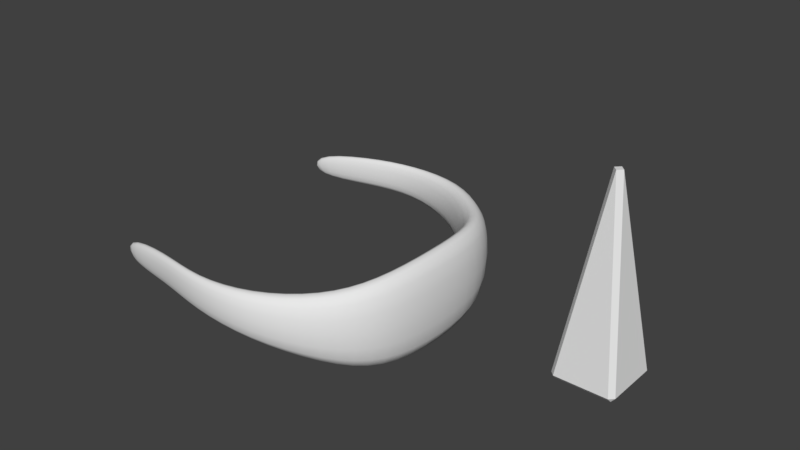 # Source: viveAvatar.blend  (saved by Blender 2.78.0; exported with 4.5.12 LTS)
import bpy
from mathutils import Matrix  # noqa: F401  (used for matrix-valued properties, if any)

bpy.ops.wm.read_factory_settings(use_empty=True)
scene = bpy.context.scene
scene.name = 'Scene'

# ---- collections
col_collection_1 = bpy.data.collections.new('Collection 1'); scene.collection.children.link(col_collection_1)
col_collection_2 = bpy.data.collections.new('Collection 2'); scene.collection.children.link(col_collection_2)

# ---- world
world_world = bpy.data.worlds.new('World'); scene.world = world_world
world_world.color = (0.05088, 0.05088, 0.05088)
world_world.use_sun_shadow = False
world_world.sun_shadow_jitter_overblur = 0.0
world_world.cycles.sampling_method = 'MANUAL'

# ---- meshes
me_cube_001 = bpy.data.meshes.new('Cube.001')
me_cube_001.from_pydata([(-0.4172, -0.4172, -1.053), (0.0, 0.0, 1.913), (-0.4172, 0.4172, -1.053), (0.4172, -0.4172, -1.053), (0.4172, 0.4172, -1.053)], [], [(0, 1, 2), (2, 1, 4), (4, 1, 3), (3, 1, 0), (2, 4, 3, 0)])
me_cube_001.use_remesh_preserve_volume = False
me_cube_001.use_remesh_preserve_attributes = False
me_cube_001.use_mirror_vertex_groups = False
me_cube_001.update()
me_plane = bpy.data.meshes.new('Plane')
me_plane.from_pydata([(0.0, 0.0, 0.7263), (0.0, 0.0, -0.7263), (-0.09499, 1.0, 0.6706), (-0.09499, 1.0, -0.6706), (-0.5441, 1.648, 0.5497), (-0.5441, 1.648, -0.4355), (-1.33, 2.123, 0.5289), (-1.33, 2.123, -0.1512), (-2.197, 2.158, 0.4934), (-2.197, 2.153, -0.01316), (-2.994, 1.985, 0.4743), (-2.891, 1.995, 0.01789), (-3.996, 1.809, 0.3044), (-3.911, 1.817, -0.05024), (-0.4271, 0.0, 0.7263), (-0.4271, 0.0, -0.7263), (-0.5005, 0.8599, 0.6706), (-0.5023, 0.8653, -0.6706), (-0.8413, 1.338, 0.5497), (-0.8501, 1.347, -0.4355), (-1.407, 1.817, 0.5289), (-1.418, 1.821, -0.1512), (-2.204, 1.992, 0.4949), (-2.207, 1.987, -0.01172), (-2.959, 1.824, 0.4786), (-2.856, 1.834, 0.02223), (-3.97, 1.645, 0.3066), (-3.885, 1.654, -0.04798)], [], [(0, 1, 3, 2), (2, 3, 5, 4), (4, 5, 7, 6), (6, 7, 9, 8), (8, 9, 11, 10), (10, 11, 13, 12), (14, 16, 17, 15), (16, 18, 19, 17), (18, 20, 21, 19), (20, 22, 23, 21), (22, 24, 25, 23), (24, 26, 27, 25), (0, 2, 16, 14), (3, 1, 15, 17), (5, 3, 17, 19), (2, 4, 18, 16), (7, 5, 19, 21), (4, 6, 20, 18), (9, 7, 21, 23), (6, 8, 22, 20), (11, 9, 23, 25), (8, 10, 24, 22), (12, 13, 27, 26), (13, 11, 25, 27), (10, 12, 26, 24)])
me_plane.polygons.foreach_set('use_smooth', [True] * 25)
me_plane.use_remesh_preserve_volume = False
me_plane.use_remesh_preserve_attributes = False
me_plane.use_mirror_vertex_groups = False
me_plane.update()

# ---- objects
ob_pointer = bpy.data.objects.new('Pointer', me_cube_001)
ob_vizor = bpy.data.objects.new('Vizor', me_plane)

# ---- transforms, parenting, visibility, modifiers, constraints
ob_pointer.location = (2.069, 0.1021, 0.8557)
ob_pointer.lineart.crease_threshold = 0.0
_m = ob_pointer.modifiers.new('Bevel', 'BEVEL')
_m.width = 0.058
_m.width_pct = 0.058
_m.limit_method = 'NONE'
_m.spread = 0.0
ob_vizor.location = (0.0, 0.0, 0.0)
ob_vizor.lineart.crease_threshold = 0.0
_m = ob_vizor.modifiers.new('Mirror', 'MIRROR')
_m.use_axis = (False, True, False)
_m.use_clip = True
_m = ob_vizor.modifiers.new('Subsurf', 'SUBSURF')
_m.uv_smooth = 'PRESERVE_CORNERS'
_m.quality = 2
_m.levels = 2
_m.show_only_control_edges = False

# ---- collection membership
col_collection_1.objects.link(ob_pointer)
col_collection_2.objects.link(ob_vizor)

# ---- scene / render settings (as saved in the file)
scene.frame_start = 1; scene.frame_end = 250; scene.frame_set(1)
scene.render.engine = 'BLENDER_EEVEE_NEXT'
scene.render.resolution_percentage = 50
scene.render.dither_intensity = 0.0
scene.cycles.use_denoising = False
scene.cycles.samples = 128
scene.cycles.sampling_pattern = 'TABULATED_SOBOL'
scene.cycles.light_sampling_threshold = 0.0
scene.cycles.use_adaptive_sampling = False
scene.cycles.use_light_tree = False
scene.cycles.blur_glossy = 0.0
scene.cycles.sample_clamp_indirect = 0.0
scene.view_settings.view_transform = 'Standard'
bpy.context.view_layer.update()

# ---- added for rendering (the .blend has no active camera and no usable light): camera, sun
cam_auto = bpy.data.cameras.new('AutoCamera')
cam_auto.lens = 50.0
cam_auto.sensor_width = 36.0
cam_auto.clip_end = 1000.0
ob_auto_camera = bpy.data.objects.new('AutoCamera', cam_auto)
scene.collection.objects.link(ob_auto_camera)
ob_auto_camera.location = (6.98317, -9.29044, 7.00678)
ob_auto_camera.rotation_euler = (1.09748, -7.21219e-08, 0.694738)
scene.camera = ob_auto_camera
light_auto_sun = bpy.data.lights.new('AutoSun', 'SUN')
light_auto_sun.energy = 3.0
light_auto_sun.angle = 0.0523599
ob_auto_sun = bpy.data.objects.new('AutoSun', light_auto_sun)
scene.collection.objects.link(ob_auto_sun)
ob_auto_sun.rotation_euler = (0.872665, 0.174533, 0.523599)
bpy.context.view_layer.update()
